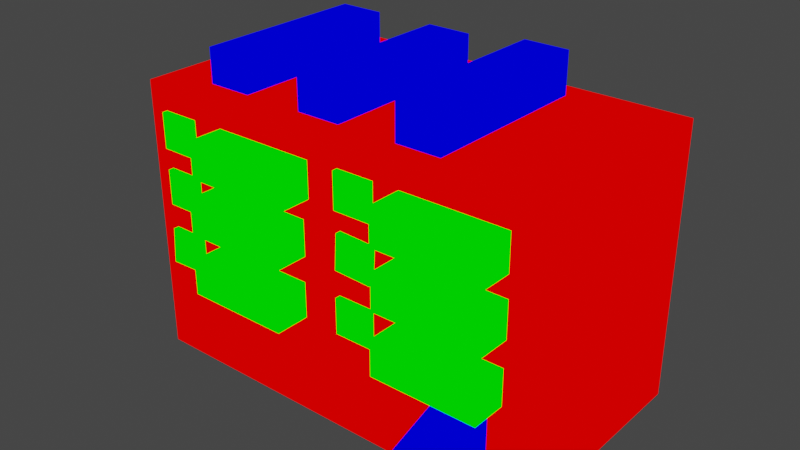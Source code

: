 # Source: house.blend  (saved by Blender 2.82.7; exported with 4.5.12 LTS)
import bpy
from mathutils import Matrix  # noqa: F401  (used for matrix-valued properties, if any)

bpy.ops.wm.read_factory_settings(use_empty=True)
scene = bpy.context.scene
scene.name = 'Scene'

# ---- collections
col_collection = bpy.data.collections.new('Collection'); scene.collection.children.link(col_collection)

# ---- materials (node trees are filled in below, after node groups)
mat_mat1 = bpy.data.materials.new('mat1')
mat_mat1.alpha_threshold = 0.0
mat_mat1.use_transparent_shadow = False
mat_mat1.line_color = (0.0, 0.0, 0.0, 1.0)
mat_mat2 = bpy.data.materials.new('mat2')
mat_mat2.alpha_threshold = 0.0
mat_mat2.use_transparent_shadow = False
mat_mat2.line_color = (0.0, 0.0, 0.0, 1.0)
mat_mat3 = bpy.data.materials.new('mat3')
mat_mat3.alpha_threshold = 0.0
mat_mat3.use_transparent_shadow = False
mat_mat3.line_color = (0.0, 0.0, 0.0, 1.0)

# ---- material node trees
mat_mat1.use_nodes = True; mat_mat1.node_tree.nodes.clear()
_N = mat_mat1.node_tree.nodes; _L = mat_mat1.node_tree.links
n0 = _N.new('ShaderNodeOutputMaterial'); n0.name = 'Material Output'; n0.location = (300, 300)
n1 = _N.new('ShaderNodeRGB'); n1.name = 'RGB'; n1.location = (-10, 295)
n1.outputs[0].default_value = (1.0, 0.0, 0.0, 1.0)
_L.new(n1.outputs[0], n0.inputs[0])
n0.is_active_output = True
mat_mat2.use_nodes = True; mat_mat2.node_tree.nodes.clear()
_N = mat_mat2.node_tree.nodes; _L = mat_mat2.node_tree.links
n0 = _N.new('ShaderNodeOutputMaterial'); n0.name = 'Material Output'; n0.location = (300, 300)
n1 = _N.new('ShaderNodeRGB'); n1.name = 'RGB'; n1.location = (-10, 295)
n1.outputs[0].default_value = (0.0, 1.0, 0.0, 1.0)
_L.new(n1.outputs[0], n0.inputs[0])
n0.is_active_output = True
mat_mat3.use_nodes = True; mat_mat3.node_tree.nodes.clear()
_N = mat_mat3.node_tree.nodes; _L = mat_mat3.node_tree.links
n0 = _N.new('ShaderNodeOutputMaterial'); n0.name = 'Material Output'; n0.location = (300, 300)
n1 = _N.new('ShaderNodeRGB'); n1.name = 'RGB'; n1.location = (-10, 295)
n1.outputs[0].default_value = (0.0, 0.0, 1.0, 1.0)
_L.new(n1.outputs[0], n0.inputs[0])
n0.is_active_output = True

# ---- world
world_world = bpy.data.worlds.new('World'); scene.world = world_world
world_world.use_nodes = True; world_world.node_tree.nodes.clear()
_N = world_world.node_tree.nodes; _L = world_world.node_tree.links
n0 = _N.new('ShaderNodeOutputWorld'); n0.name = 'World Output'; n0.location = (300, 300)
n1 = _N.new('ShaderNodeBackground'); n1.name = 'Background'; n1.location = (10, 300)
n1.inputs[0].default_value = (0.05088, 0.05088, 0.05088, 1.0)
_L.new(n1.outputs[0], n0.inputs[0])
n0.is_active_output = True
world_world.color = (0.05088, 0.05088, 0.05088)
world_world.use_sun_shadow = False
world_world.sun_shadow_jitter_overblur = 0.0

# ---- meshes
me_house = bpy.data.meshes.new('house')
me_house.from_pydata([(0.4137, 0.8593, 1.428), (0.4137, -0.8565, 1.428), (0.3967, -0.8565, 0.9923), (0.3967, 0.8593, 0.9923), (0.3967, -0.8565, 0.7358), (0.3967, 0.8593, 0.7358), (0.1242, -0.8565, 0.9923), (0.1242, 0.8593, 0.9923), (0.1242, -0.8565, 0.7358), (0.1242, 0.8593, 0.7358), (-1.394, 0.8593, 0.7069), (-1.394, -0.8565, 0.7069), (-1.374, 0.8593, 0.9724), (-1.374, -0.8565, 0.9724), (-1.102, 0.8593, 0.7159), (-1.102, -0.8565, 0.7159), (-1.102, 0.8593, 0.9724), (-1.102, -0.8565, 0.9724), (-1.092, -0.8565, 1.414), (-1.092, 0.8593, 1.414), (-1.092, -0.8565, 1.158), (-1.092, 0.8593, 1.158), (-1.364, -0.8565, 1.414), (-1.364, 0.8593, 1.414), (-1.364, -0.8565, 1.158), (-1.364, 0.8593, 1.158), (-1.369, 0.8593, 1.564), (-1.369, -0.8565, 1.564), (-1.369, 0.8593, 1.82), (-1.369, -0.8565, 1.82), (-1.097, 0.8593, 1.564), (-1.097, -0.8565, 1.564), (-1.097, 0.8593, 1.82), (-1.097, -0.8565, 1.82), (1.513, 0.8172, 2.0), (1.513, 0.8172, 0.0), (1.513, -0.8172, 2.0), (1.513, -0.8172, 0.0), (-1.513, 0.8172, 2.0), (-1.513, 0.8172, 0.0), (-1.513, -0.8172, 2.0), (-1.513, -0.8172, 0.0), (0.3992, -0.8565, 1.172), (0.3992, 0.8593, 1.172), (0.1416, -0.8565, 1.44), (0.1416, 0.8593, 1.44), (0.1271, -0.8565, 1.184), (0.1271, 0.8593, 1.184), (0.1292, 0.8593, 1.584), (0.1292, -0.8565, 1.584), (0.1292, 0.8593, 1.84), (0.1292, -0.8565, 1.84), (0.4017, 0.8593, 1.584), (0.4017, -0.8565, 1.584), (0.4017, 0.8593, 1.84), (0.4017, -0.8565, 1.84), (-0.1581, 1.069, 1.419), (-0.1581, -1.067, 1.419), (-0.168, -1.067, 0.9769), (-0.168, 1.069, 0.9769), (-0.168, -1.067, 0.7205), (-0.168, 1.069, 0.7205), (-0.9208, -1.067, 0.9769), (-0.9208, 1.069, 0.9769), (-0.9208, -1.067, 0.7205), (-0.9208, 1.069, 0.7205), (-0.1581, -1.067, 1.162), (-0.1581, 1.069, 1.162), (-0.9108, -1.067, 1.419), (-0.9108, 1.069, 1.419), (-0.9108, -1.067, 1.162), (-0.9108, 1.069, 1.162), (-0.861, 1.069, 1.568), (-0.861, -1.067, 1.568), (-0.861, 1.069, 1.825), (-0.861, -1.067, 1.825), (-0.1082, 1.069, 1.568), (-0.1082, -1.067, 1.568), (-0.1082, 1.069, 1.825), (-0.1082, -1.067, 1.825), (1.345, 1.069, 1.434), (1.345, -1.067, 1.434), (1.336, -1.067, 0.9923), (1.336, 1.069, 0.9923), (1.336, -1.067, 0.7358), (1.336, 1.069, 0.7358), (0.5828, -1.067, 0.9923), (0.5828, 1.069, 0.9923), (0.5828, -1.067, 0.7358), (0.5828, 1.069, 0.7358), (1.345, -1.067, 1.178), (1.345, 1.069, 1.178), (0.5928, -1.067, 1.434), (0.5928, 1.069, 1.434), (0.5928, -1.067, 1.178), (0.5928, 1.069, 1.178), (0.5878, 1.069, 1.584), (0.5878, -1.067, 1.584), (0.5878, 1.069, 1.84), (0.5878, -1.067, 1.84), (1.34, 1.069, 1.584), (1.34, -1.067, 1.584), (1.34, 1.069, 1.84), (1.34, -1.067, 1.84), (-0.8121, 0.6575, 2.247), (-0.8121, 0.6575, 1.958), (-0.8121, -0.6142, 2.247), (-0.8121, -0.6142, 1.958), (-1.139, 0.6575, 2.247), (-1.139, 0.6575, 1.958), (-1.139, -0.6142, 2.247), (-1.139, -0.6142, 1.958), (0.7217, 0.6575, 2.298), (0.7217, 0.6575, 1.972), (0.7217, -0.6142, 2.298), (0.7217, -0.6142, 1.972), (0.3948, 0.6575, 2.298), (0.3948, 0.6575, 1.972), (0.3948, -0.6142, 2.298), (0.3948, -0.6142, 1.972), (-0.04249, 0.6575, 2.247), (-0.04249, 0.6575, 1.958), (-0.04249, -0.6142, 2.247), (-0.04249, -0.6142, 1.958), (-0.3694, 0.6575, 2.247), (-0.3694, 0.6575, 1.958), (-0.3694, -0.6142, 2.247), (-0.3694, -0.6142, 1.958), (1.242, -0.8732, 0.4922), (1.242, -0.7237, 0.6258), (1.242, -0.8732, 0.02388), (1.242, -0.7237, 0.02388), (0.9149, -0.8732, 0.4922), (0.9149, -0.7237, 0.6258), (0.9149, -0.8732, 0.02388), (0.9149, -0.7237, 0.02388), (1.242, -0.8732, 0.6258), (0.9149, -0.8732, 0.6258), (1.242, -1.263, 0.4922), (0.9149, -1.263, 0.4922)], [], [(65, 64, 62, 63), (3, 2, 4, 5), (10, 11, 13, 12), (67, 66, 70, 71), (7, 3, 5, 9), (17, 13, 11, 15), (71, 70, 68, 69), (47, 46, 44, 45), (12, 13, 17, 16), (63, 59, 61, 65), (1, 44, 46, 42), (9, 8, 6, 7), (59, 58, 60, 61), (43, 42, 46, 47), (28, 29, 33, 32), (50, 54, 52, 48), (45, 44, 1, 0), (33, 29, 27, 31), (54, 55, 53, 52), (5, 4, 8, 9), (19, 18, 20, 21), (57, 68, 70, 66), (48, 49, 51, 50), (30, 31, 27, 26), (23, 19, 21, 25), (2, 6, 8, 4), (14, 15, 11, 10), (39, 35, 37, 41), (23, 22, 18, 19), (21, 20, 24, 25), (18, 22, 24, 20), (37, 36, 40, 41), (25, 24, 22, 23), (35, 34, 36, 37), (12, 16, 14, 10), (50, 51, 55, 54), (16, 17, 15, 14), (52, 53, 49, 48), (45, 0, 43, 47), (41, 40, 38, 39), (0, 1, 42, 43), (55, 51, 49, 53), (26, 27, 29, 28), (32, 33, 31, 30), (7, 6, 2, 3), (34, 38, 40, 36), (28, 32, 30, 26), (39, 38, 34, 35), (74, 78, 76, 72), (69, 68, 57, 56), (78, 79, 77, 76), (61, 60, 64, 65), (72, 73, 75, 74), (58, 62, 64, 60), (74, 75, 79, 78), (76, 77, 73, 72), (69, 56, 67, 71), (56, 57, 66, 67), (79, 75, 73, 77), (63, 62, 58, 59), (89, 88, 86, 87), (91, 90, 94, 95), (95, 94, 92, 93), (87, 83, 85, 89), (83, 82, 84, 85), (81, 92, 94, 90), (98, 102, 100, 96), (93, 92, 81, 80), (102, 103, 101, 100), (85, 84, 88, 89), (96, 97, 99, 98), (82, 86, 88, 84), (98, 99, 103, 102), (100, 101, 97, 96), (93, 80, 91, 95), (80, 81, 90, 91), (103, 99, 97, 101), (87, 86, 82, 83), (115, 114, 118, 119), (107, 106, 110, 111), (105, 104, 106, 107), (111, 110, 108, 109), (104, 108, 110, 106), (109, 108, 104, 105), (113, 112, 114, 115), (119, 118, 116, 117), (112, 116, 118, 114), (117, 116, 112, 113), (123, 122, 126, 127), (121, 120, 122, 123), (127, 126, 124, 125), (120, 124, 126, 122), (125, 124, 120, 121), (131, 130, 134, 135), (129, 128, 130, 131), (135, 134, 132, 133), (128, 132, 134, 130), (128, 129, 136), (133, 137, 136, 129), (133, 132, 137), (137, 132, 139), (139, 138, 136, 137), (128, 136, 138), (132, 128, 138, 139)])
me_house.polygons.foreach_set('material_index', [1, 1, 1, 1, 1, 1, 1, 1, 1, 1, 1, 1, 1, 1, 1, 1, 1, 1, 1, 1, 1, 1, 1, 1, 1, 1, 1, 0, 1, 1, 1, 0, 1, 0, 1, 1, 1, 1, 1, 0, 1, 1, 1, 1, 1, 0, 1, 0, 1, 1, 1, 1, 1, 1, 1, 1, 1, 1, 1, 1, 1, 1, 1, 1, 1, 1, 1, 1, 1, 1, 1, 1, 1, 1, 1, 1, 1, 1, 2, 2, 2, 2, 2, 2, 2, 2, 2, 2, 2, 2, 2, 2, 2, 2, 2, 2, 2, 2, 2, 2, 2, 2, 2, 2])
me_house.materials.append(mat_mat1)
me_house.materials.append(mat_mat2)
me_house.materials.append(mat_mat3)
me_house.use_remesh_preserve_volume = False
me_house.use_remesh_preserve_attributes = False
me_house.use_mirror_vertex_groups = False
me_house.update()

# ---- objects
ob_house = bpy.data.objects.new('house', me_house)

# ---- transforms, parenting, visibility, modifiers, constraints
ob_house.location = (0.0, 0.0, 0.0)
ob_house.lock_rotations_4d = False
ob_house.empty_display_type = 'ARROWS'
ob_house.lineart.crease_threshold = 0.0

# ---- collection membership
col_collection.objects.link(ob_house)

# ---- scene / render settings (as saved in the file)
scene.frame_start = 1; scene.frame_end = 250; scene.frame_set(1)
scene.render.engine = 'BLENDER_EEVEE_NEXT'
scene.cycles.use_denoising = False
scene.cycles.samples = 128
scene.cycles.sampling_pattern = 'TABULATED_SOBOL'
scene.cycles.use_adaptive_sampling = False
scene.cycles.use_light_tree = False
scene.view_settings.view_transform = 'Filmic'
bpy.context.view_layer.update()

# ---- added for rendering (the .blend has no active camera and no usable light): camera, sun
cam_auto = bpy.data.cameras.new('AutoCamera')
cam_auto.lens = 50.0
cam_auto.sensor_width = 36.0
cam_auto.clip_end = 1000.0
ob_auto_camera = bpy.data.objects.new('AutoCamera', cam_auto)
scene.collection.objects.link(ob_auto_camera)
ob_auto_camera.location = (4.12502, -5.04682, 4.449)
ob_auto_camera.rotation_euler = (1.09748, -7.21219e-08, 0.694738)
scene.camera = ob_auto_camera
light_auto_sun = bpy.data.lights.new('AutoSun', 'SUN')
light_auto_sun.energy = 3.0
light_auto_sun.angle = 0.0523599
ob_auto_sun = bpy.data.objects.new('AutoSun', light_auto_sun)
scene.collection.objects.link(ob_auto_sun)
ob_auto_sun.rotation_euler = (0.872665, 0.174533, 0.523599)
bpy.context.view_layer.update()
